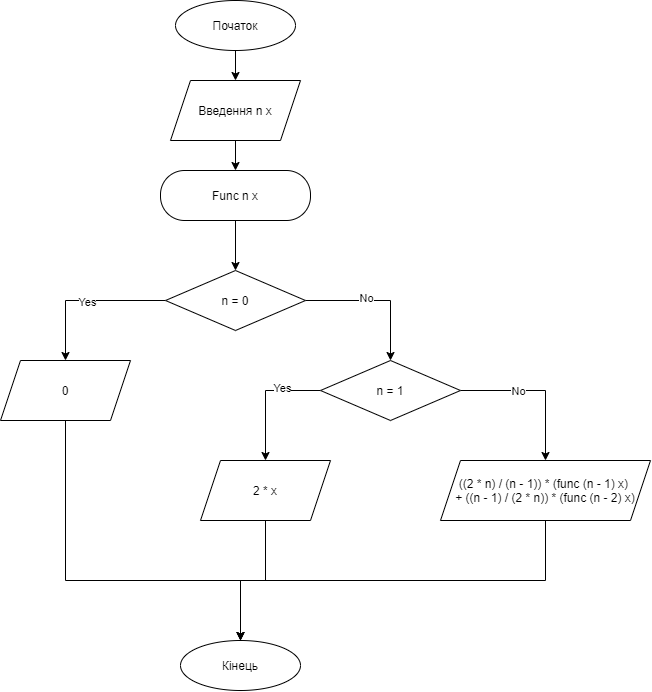

The diagram above was exported from draw.io. Its source (the exported page's mxGraphModel, read from the mxfile embedded in the PNG):
<mxGraphModel dx="1483" dy="1927" grid="1" gridSize="10" guides="1" tooltips="1" connect="1" arrows="1" fold="1" page="1" pageScale="1" pageWidth="850" pageHeight="1100" math="0" shadow="0">
  <root>
    <mxCell id="0" />
    <mxCell id="1" parent="0" />
    <mxCell id="xMoC4l2aV2lq3-yOrTbj-7" style="edgeStyle=orthogonalEdgeStyle;rounded=0;orthogonalLoop=1;jettySize=auto;html=1;exitX=0.5;exitY=1;exitDx=0;exitDy=0;" edge="1" parent="1" source="xMoC4l2aV2lq3-yOrTbj-2" target="xMoC4l2aV2lq3-yOrTbj-5">
      <mxGeometry relative="1" as="geometry" />
    </mxCell>
    <mxCell id="xMoC4l2aV2lq3-yOrTbj-2" value="Func n x" style="rounded=1;whiteSpace=wrap;html=1;arcSize=48;" vertex="1" parent="1">
      <mxGeometry x="330" y="150" width="150" height="50" as="geometry" />
    </mxCell>
    <mxCell id="xMoC4l2aV2lq3-yOrTbj-8" style="edgeStyle=orthogonalEdgeStyle;rounded=0;orthogonalLoop=1;jettySize=auto;html=1;" edge="1" parent="1" source="xMoC4l2aV2lq3-yOrTbj-5" target="xMoC4l2aV2lq3-yOrTbj-6">
      <mxGeometry relative="1" as="geometry" />
    </mxCell>
    <mxCell id="xMoC4l2aV2lq3-yOrTbj-19" value="No" style="edgeLabel;html=1;align=center;verticalAlign=middle;resizable=0;points=[];" vertex="1" connectable="0" parent="xMoC4l2aV2lq3-yOrTbj-8">
      <mxGeometry x="-0.1752" y="3" relative="1" as="geometry">
        <mxPoint as="offset" />
      </mxGeometry>
    </mxCell>
    <mxCell id="xMoC4l2aV2lq3-yOrTbj-16" style="edgeStyle=orthogonalEdgeStyle;rounded=0;orthogonalLoop=1;jettySize=auto;html=1;exitX=0;exitY=0.5;exitDx=0;exitDy=0;" edge="1" parent="1" source="xMoC4l2aV2lq3-yOrTbj-5" target="xMoC4l2aV2lq3-yOrTbj-15">
      <mxGeometry relative="1" as="geometry" />
    </mxCell>
    <mxCell id="xMoC4l2aV2lq3-yOrTbj-18" value="Yes" style="edgeLabel;html=1;align=center;verticalAlign=middle;resizable=0;points=[];" vertex="1" connectable="0" parent="xMoC4l2aV2lq3-yOrTbj-16">
      <mxGeometry x="-0.0225" y="1" relative="1" as="geometry">
        <mxPoint as="offset" />
      </mxGeometry>
    </mxCell>
    <mxCell id="xMoC4l2aV2lq3-yOrTbj-5" value="n = 0" style="rhombus;whiteSpace=wrap;html=1;" vertex="1" parent="1">
      <mxGeometry x="335" y="250" width="140" height="60" as="geometry" />
    </mxCell>
    <mxCell id="xMoC4l2aV2lq3-yOrTbj-11" style="edgeStyle=orthogonalEdgeStyle;rounded=0;orthogonalLoop=1;jettySize=auto;html=1;exitX=1;exitY=0.5;exitDx=0;exitDy=0;" edge="1" parent="1" source="xMoC4l2aV2lq3-yOrTbj-6" target="xMoC4l2aV2lq3-yOrTbj-13">
      <mxGeometry relative="1" as="geometry">
        <mxPoint x="695" y="410" as="targetPoint" />
      </mxGeometry>
    </mxCell>
    <mxCell id="xMoC4l2aV2lq3-yOrTbj-21" value="No" style="edgeLabel;html=1;align=center;verticalAlign=middle;resizable=0;points=[];" vertex="1" connectable="0" parent="xMoC4l2aV2lq3-yOrTbj-11">
      <mxGeometry x="-0.2579" relative="1" as="geometry">
        <mxPoint as="offset" />
      </mxGeometry>
    </mxCell>
    <mxCell id="xMoC4l2aV2lq3-yOrTbj-17" style="edgeStyle=orthogonalEdgeStyle;rounded=0;orthogonalLoop=1;jettySize=auto;html=1;exitX=0;exitY=0.5;exitDx=0;exitDy=0;" edge="1" parent="1" source="xMoC4l2aV2lq3-yOrTbj-6" target="xMoC4l2aV2lq3-yOrTbj-14">
      <mxGeometry relative="1" as="geometry" />
    </mxCell>
    <mxCell id="xMoC4l2aV2lq3-yOrTbj-20" value="Yes" style="edgeLabel;html=1;align=center;verticalAlign=middle;resizable=0;points=[];" vertex="1" connectable="0" parent="xMoC4l2aV2lq3-yOrTbj-17">
      <mxGeometry x="-0.3728" y="-3" relative="1" as="geometry">
        <mxPoint as="offset" />
      </mxGeometry>
    </mxCell>
    <mxCell id="xMoC4l2aV2lq3-yOrTbj-6" value="n = 1" style="rhombus;whiteSpace=wrap;html=1;" vertex="1" parent="1">
      <mxGeometry x="490" y="340" width="140" height="60" as="geometry" />
    </mxCell>
    <mxCell id="xMoC4l2aV2lq3-yOrTbj-30" style="edgeStyle=orthogonalEdgeStyle;rounded=0;orthogonalLoop=1;jettySize=auto;html=1;exitX=0.5;exitY=1;exitDx=0;exitDy=0;" edge="1" parent="1" source="xMoC4l2aV2lq3-yOrTbj-13" target="xMoC4l2aV2lq3-yOrTbj-27">
      <mxGeometry relative="1" as="geometry" />
    </mxCell>
    <mxCell id="xMoC4l2aV2lq3-yOrTbj-13" value="((2 * n) / (n - 1)) * (func (n - 1) x) &lt;br&gt;+ ((n - 1) / (2 * n)) * (func (n - 2) x)" style="shape=parallelogram;perimeter=parallelogramPerimeter;whiteSpace=wrap;html=1;fixedSize=1;" vertex="1" parent="1">
      <mxGeometry x="610" y="440" width="210" height="60" as="geometry" />
    </mxCell>
    <mxCell id="xMoC4l2aV2lq3-yOrTbj-29" style="edgeStyle=orthogonalEdgeStyle;rounded=0;orthogonalLoop=1;jettySize=auto;html=1;exitX=0.5;exitY=1;exitDx=0;exitDy=0;" edge="1" parent="1" source="xMoC4l2aV2lq3-yOrTbj-14" target="xMoC4l2aV2lq3-yOrTbj-27">
      <mxGeometry relative="1" as="geometry" />
    </mxCell>
    <mxCell id="xMoC4l2aV2lq3-yOrTbj-14" value="2 * x" style="shape=parallelogram;perimeter=parallelogramPerimeter;whiteSpace=wrap;html=1;fixedSize=1;" vertex="1" parent="1">
      <mxGeometry x="370" y="440" width="130" height="60" as="geometry" />
    </mxCell>
    <mxCell id="xMoC4l2aV2lq3-yOrTbj-28" style="edgeStyle=orthogonalEdgeStyle;rounded=0;orthogonalLoop=1;jettySize=auto;html=1;exitX=0.5;exitY=1;exitDx=0;exitDy=0;entryX=0.5;entryY=0;entryDx=0;entryDy=0;" edge="1" parent="1" source="xMoC4l2aV2lq3-yOrTbj-15" target="xMoC4l2aV2lq3-yOrTbj-27">
      <mxGeometry relative="1" as="geometry">
        <Array as="points">
          <mxPoint x="235" y="560" />
          <mxPoint x="410" y="560" />
        </Array>
      </mxGeometry>
    </mxCell>
    <mxCell id="xMoC4l2aV2lq3-yOrTbj-15" value="0" style="shape=parallelogram;perimeter=parallelogramPerimeter;whiteSpace=wrap;html=1;fixedSize=1;" vertex="1" parent="1">
      <mxGeometry x="170" y="340" width="130" height="60" as="geometry" />
    </mxCell>
    <mxCell id="xMoC4l2aV2lq3-yOrTbj-25" style="edgeStyle=orthogonalEdgeStyle;rounded=0;orthogonalLoop=1;jettySize=auto;html=1;exitX=0.5;exitY=1;exitDx=0;exitDy=0;" edge="1" parent="1" source="xMoC4l2aV2lq3-yOrTbj-23" target="xMoC4l2aV2lq3-yOrTbj-24">
      <mxGeometry relative="1" as="geometry" />
    </mxCell>
    <mxCell id="xMoC4l2aV2lq3-yOrTbj-23" value="Початок" style="ellipse;whiteSpace=wrap;html=1;" vertex="1" parent="1">
      <mxGeometry x="345" y="-20" width="120" height="50" as="geometry" />
    </mxCell>
    <mxCell id="xMoC4l2aV2lq3-yOrTbj-26" style="edgeStyle=orthogonalEdgeStyle;rounded=0;orthogonalLoop=1;jettySize=auto;html=1;exitX=0.5;exitY=1;exitDx=0;exitDy=0;" edge="1" parent="1" source="xMoC4l2aV2lq3-yOrTbj-24" target="xMoC4l2aV2lq3-yOrTbj-2">
      <mxGeometry relative="1" as="geometry" />
    </mxCell>
    <mxCell id="xMoC4l2aV2lq3-yOrTbj-24" value="Введення n x" style="shape=parallelogram;perimeter=parallelogramPerimeter;whiteSpace=wrap;html=1;fixedSize=1;" vertex="1" parent="1">
      <mxGeometry x="340" y="60" width="130" height="60" as="geometry" />
    </mxCell>
    <mxCell id="xMoC4l2aV2lq3-yOrTbj-27" value="Кінець" style="ellipse;whiteSpace=wrap;html=1;" vertex="1" parent="1">
      <mxGeometry x="350" y="620" width="120" height="50" as="geometry" />
    </mxCell>
  </root>
</mxGraphModel>